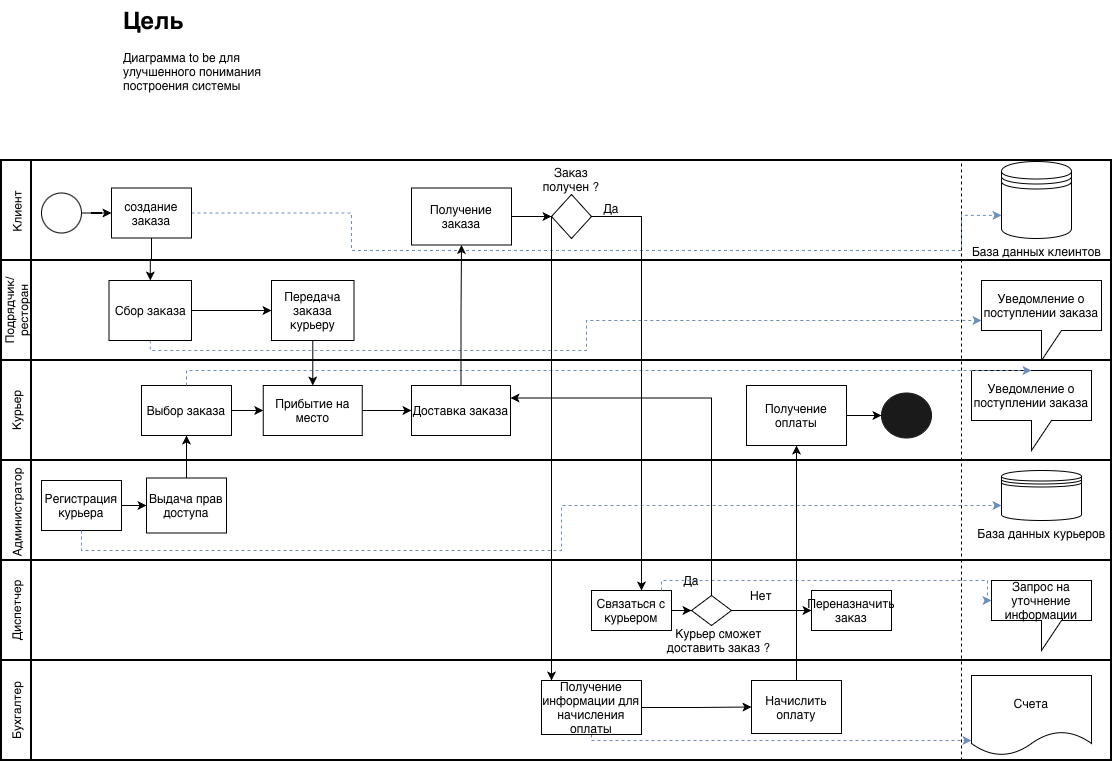

The diagram above was exported from draw.io. Its source (the exported page's mxGraphModel, read from the mxfile embedded in the PNG):
<mxGraphModel dx="1351" dy="2086" grid="1" gridSize="10" guides="1" tooltips="1" connect="1" arrows="1" fold="1" page="1" pageScale="1" pageWidth="827" pageHeight="1169" math="0" shadow="0">
  <root>
    <mxCell id="0" />
    <mxCell id="1" parent="0" />
    <mxCell id="m31XKJ7ym6FwGDo9eeCB-1" parent="1" style="swimlane;html=1;startSize=30;fontStyle=0;collapsible=0;horizontal=0;swimlaneLine=1;swimlaneFillColor=#ffffff;strokeWidth=2;whiteSpace=wrap;" value="Клиент" vertex="1">
      <mxGeometry height="103" width="1110" x="90" y="30" as="geometry" />
    </mxCell>
    <mxCell id="ou8wOBYAMkdS9UCiBc4a-14" edge="1" parent="m31XKJ7ym6FwGDo9eeCB-1" source="m31XKJ7ym6FwGDo9eeCB-9" style="edgeStyle=orthogonalEdgeStyle;rounded=0;orthogonalLoop=1;jettySize=auto;html=1;entryX=0;entryY=0.7;entryDx=0;entryDy=0;fillColor=#dae8fc;strokeColor=#6c8ebf;dashed=1;" target="ou8wOBYAMkdS9UCiBc4a-13">
      <mxGeometry relative="1" as="geometry">
        <Array as="points">
          <mxPoint x="350" y="52" />
          <mxPoint x="350" y="90" />
          <mxPoint x="960" y="90" />
          <mxPoint x="960" y="55" />
        </Array>
      </mxGeometry>
    </mxCell>
    <mxCell id="m31XKJ7ym6FwGDo9eeCB-9" parent="m31XKJ7ym6FwGDo9eeCB-1" style="rounded=0;whiteSpace=wrap;html=1;" value="создание заказа" vertex="1">
      <mxGeometry height="50" width="80" x="110" y="27.5" as="geometry" />
    </mxCell>
    <mxCell id="m31XKJ7ym6FwGDo9eeCB-11" edge="1" parent="m31XKJ7ym6FwGDo9eeCB-1" source="m31XKJ7ym6FwGDo9eeCB-10" style="edgeStyle=orthogonalEdgeStyle;rounded=0;orthogonalLoop=1;jettySize=auto;html=1;" target="m31XKJ7ym6FwGDo9eeCB-9" value="">
      <mxGeometry relative="1" as="geometry" />
    </mxCell>
    <mxCell id="m31XKJ7ym6FwGDo9eeCB-10" parent="m31XKJ7ym6FwGDo9eeCB-1" style="ellipse;whiteSpace=wrap;html=1;aspect=fixed;" value="" vertex="1">
      <mxGeometry height="40" width="40" x="40" y="32.5" as="geometry" />
    </mxCell>
    <mxCell id="m31XKJ7ym6FwGDo9eeCB-29" edge="1" parent="m31XKJ7ym6FwGDo9eeCB-1" source="m31XKJ7ym6FwGDo9eeCB-26" style="edgeStyle=orthogonalEdgeStyle;rounded=0;orthogonalLoop=1;jettySize=auto;html=1;" target="m31XKJ7ym6FwGDo9eeCB-28" value="">
      <mxGeometry relative="1" as="geometry" />
    </mxCell>
    <mxCell id="m31XKJ7ym6FwGDo9eeCB-26" parent="m31XKJ7ym6FwGDo9eeCB-1" style="rounded=0;whiteSpace=wrap;html=1;" value="Получение заказа" vertex="1">
      <mxGeometry height="57" width="100" x="410" y="27.5" as="geometry" />
    </mxCell>
    <mxCell id="m31XKJ7ym6FwGDo9eeCB-28" parent="m31XKJ7ym6FwGDo9eeCB-1" style="rhombus;whiteSpace=wrap;html=1;rounded=0;" value="" vertex="1">
      <mxGeometry height="44" width="40" x="550" y="34" as="geometry" />
    </mxCell>
    <mxCell id="m31XKJ7ym6FwGDo9eeCB-30" parent="m31XKJ7ym6FwGDo9eeCB-1" style="text;html=1;whiteSpace=wrap;strokeColor=none;fillColor=none;align=center;verticalAlign=middle;rounded=0;" value="Заказ получен ?" vertex="1">
      <mxGeometry height="30" width="60" x="540" y="4" as="geometry" />
    </mxCell>
    <mxCell id="m31XKJ7ym6FwGDo9eeCB-34" parent="m31XKJ7ym6FwGDo9eeCB-1" style="text;html=1;whiteSpace=wrap;strokeColor=none;fillColor=none;align=center;verticalAlign=middle;rounded=0;" value="Да" vertex="1">
      <mxGeometry height="30" width="60" x="580" y="33" as="geometry" />
    </mxCell>
    <mxCell id="ou8wOBYAMkdS9UCiBc4a-13" parent="m31XKJ7ym6FwGDo9eeCB-1" style="shape=datastore;html=1;labelPosition=center;verticalLabelPosition=bottom;align=center;verticalAlign=top;" value="База данных клеинтов" vertex="1">
      <mxGeometry height="77" width="70" x="1000" y="1" as="geometry" />
    </mxCell>
    <mxCell id="m31XKJ7ym6FwGDo9eeCB-3" parent="1" style="swimlane;html=1;startSize=30;fontStyle=0;collapsible=0;horizontal=0;swimlaneLine=1;swimlaneFillColor=#ffffff;strokeWidth=2;whiteSpace=wrap;" value="Подрядчик/ресторан" vertex="1">
      <mxGeometry height="100" width="1110" x="90" y="130" as="geometry" />
    </mxCell>
    <mxCell id="m31XKJ7ym6FwGDo9eeCB-16" edge="1" parent="m31XKJ7ym6FwGDo9eeCB-3" source="m31XKJ7ym6FwGDo9eeCB-12" style="edgeStyle=orthogonalEdgeStyle;rounded=0;orthogonalLoop=1;jettySize=auto;html=1;" target="m31XKJ7ym6FwGDo9eeCB-15" value="">
      <mxGeometry relative="1" as="geometry" />
    </mxCell>
    <mxCell id="ou8wOBYAMkdS9UCiBc4a-10" edge="1" parent="m31XKJ7ym6FwGDo9eeCB-3" source="m31XKJ7ym6FwGDo9eeCB-12" style="edgeStyle=orthogonalEdgeStyle;rounded=0;orthogonalLoop=1;jettySize=auto;html=1;dashed=1;fillColor=#dae8fc;strokeColor=#6c8ebf;" target="ou8wOBYAMkdS9UCiBc4a-5">
      <mxGeometry relative="1" as="geometry">
        <Array as="points">
          <mxPoint x="149" y="90" />
          <mxPoint x="585" y="90" />
          <mxPoint x="585" y="60" />
        </Array>
      </mxGeometry>
    </mxCell>
    <mxCell id="m31XKJ7ym6FwGDo9eeCB-12" parent="m31XKJ7ym6FwGDo9eeCB-3" style="rounded=0;whiteSpace=wrap;html=1;" value="Сбор заказа" vertex="1">
      <mxGeometry height="60" width="82.5" x="107.5" y="20" as="geometry" />
    </mxCell>
    <mxCell id="m31XKJ7ym6FwGDo9eeCB-15" parent="m31XKJ7ym6FwGDo9eeCB-3" style="rounded=0;whiteSpace=wrap;html=1;" value="Передача заказа курьеру" vertex="1">
      <mxGeometry height="60" width="82.5" x="270" y="20" as="geometry" />
    </mxCell>
    <mxCell id="ou8wOBYAMkdS9UCiBc4a-5" parent="m31XKJ7ym6FwGDo9eeCB-3" style="shape=callout;whiteSpace=wrap;html=1;perimeter=calloutPerimeter;" value="Уведомление о поступлении заказа" vertex="1">
      <mxGeometry height="80" width="120" x="980" y="20" as="geometry" />
    </mxCell>
    <mxCell id="m31XKJ7ym6FwGDo9eeCB-4" parent="1" style="swimlane;html=1;startSize=30;fontStyle=0;collapsible=0;horizontal=0;swimlaneLine=1;swimlaneFillColor=#ffffff;strokeWidth=2;whiteSpace=wrap;" value="Курьер" vertex="1">
      <mxGeometry height="100" width="1110" x="90" y="230" as="geometry" />
    </mxCell>
    <mxCell id="m31XKJ7ym6FwGDo9eeCB-19" edge="1" parent="m31XKJ7ym6FwGDo9eeCB-4" source="m31XKJ7ym6FwGDo9eeCB-14" style="edgeStyle=orthogonalEdgeStyle;rounded=0;orthogonalLoop=1;jettySize=auto;html=1;entryX=0;entryY=0.5;entryDx=0;entryDy=0;" target="m31XKJ7ym6FwGDo9eeCB-17">
      <mxGeometry relative="1" as="geometry" />
    </mxCell>
    <mxCell id="m31XKJ7ym6FwGDo9eeCB-14" parent="m31XKJ7ym6FwGDo9eeCB-4" style="rounded=0;whiteSpace=wrap;html=1;" value="Выбор заказа" vertex="1">
      <mxGeometry height="50" width="90" x="140" y="25" as="geometry" />
    </mxCell>
    <mxCell id="m31XKJ7ym6FwGDo9eeCB-21" edge="1" parent="m31XKJ7ym6FwGDo9eeCB-4" source="m31XKJ7ym6FwGDo9eeCB-17" style="edgeStyle=orthogonalEdgeStyle;rounded=0;orthogonalLoop=1;jettySize=auto;html=1;" target="m31XKJ7ym6FwGDo9eeCB-20" value="">
      <mxGeometry relative="1" as="geometry" />
    </mxCell>
    <mxCell id="m31XKJ7ym6FwGDo9eeCB-17" parent="m31XKJ7ym6FwGDo9eeCB-4" style="rounded=0;whiteSpace=wrap;html=1;" value="Прибытие на место" vertex="1">
      <mxGeometry height="50" width="99" x="261.75" y="25" as="geometry" />
    </mxCell>
    <mxCell id="m31XKJ7ym6FwGDo9eeCB-20" parent="m31XKJ7ym6FwGDo9eeCB-4" style="rounded=0;whiteSpace=wrap;html=1;" value="Доставка заказа" vertex="1">
      <mxGeometry height="50" width="99" x="410" y="25" as="geometry" />
    </mxCell>
    <mxCell id="m31XKJ7ym6FwGDo9eeCB-53" edge="1" parent="m31XKJ7ym6FwGDo9eeCB-4" source="m31XKJ7ym6FwGDo9eeCB-39" style="edgeStyle=orthogonalEdgeStyle;rounded=0;orthogonalLoop=1;jettySize=auto;html=1;" target="m31XKJ7ym6FwGDo9eeCB-52" value="">
      <mxGeometry relative="1" as="geometry" />
    </mxCell>
    <mxCell id="m31XKJ7ym6FwGDo9eeCB-39" parent="m31XKJ7ym6FwGDo9eeCB-4" style="rounded=0;whiteSpace=wrap;html=1;" value="Получение оплаты" vertex="1">
      <mxGeometry height="60" width="100" x="745" y="25" as="geometry" />
    </mxCell>
    <mxCell id="m31XKJ7ym6FwGDo9eeCB-52" parent="m31XKJ7ym6FwGDo9eeCB-4" style="ellipse;whiteSpace=wrap;html=1;rounded=0;strokeColor=#1A1A1A;fillColor=#1A1A1A;" value="" vertex="1">
      <mxGeometry height="45" width="50" x="880" y="32.5" as="geometry" />
    </mxCell>
    <mxCell id="ou8wOBYAMkdS9UCiBc4a-6" parent="m31XKJ7ym6FwGDo9eeCB-4" style="shape=callout;whiteSpace=wrap;html=1;perimeter=calloutPerimeter;" value="Уведомление о поступлении заказа" vertex="1">
      <mxGeometry height="80" width="120" x="970" y="10" as="geometry" />
    </mxCell>
    <mxCell id="ou8wOBYAMkdS9UCiBc4a-11" edge="1" parent="m31XKJ7ym6FwGDo9eeCB-4" source="m31XKJ7ym6FwGDo9eeCB-14" style="edgeStyle=orthogonalEdgeStyle;rounded=0;orthogonalLoop=1;jettySize=auto;html=1;entryX=0.5;entryY=0;entryDx=0;entryDy=0;entryPerimeter=0;fillColor=#dae8fc;strokeColor=#6c8ebf;dashed=1;" target="ou8wOBYAMkdS9UCiBc4a-6">
      <mxGeometry relative="1" as="geometry">
        <Array as="points">
          <mxPoint x="185" y="10" />
        </Array>
      </mxGeometry>
    </mxCell>
    <mxCell id="m31XKJ7ym6FwGDo9eeCB-5" parent="1" style="swimlane;html=1;startSize=30;fontStyle=0;collapsible=0;horizontal=0;swimlaneLine=1;swimlaneFillColor=#ffffff;strokeWidth=2;whiteSpace=wrap;" value="Администратор" vertex="1">
      <mxGeometry height="105" width="1110" x="90" y="330" as="geometry" />
    </mxCell>
    <mxCell id="m31XKJ7ym6FwGDo9eeCB-24" edge="1" parent="m31XKJ7ym6FwGDo9eeCB-5" source="m31XKJ7ym6FwGDo9eeCB-22" style="edgeStyle=orthogonalEdgeStyle;rounded=0;orthogonalLoop=1;jettySize=auto;html=1;" target="m31XKJ7ym6FwGDo9eeCB-23" value="">
      <mxGeometry relative="1" as="geometry" />
    </mxCell>
    <mxCell id="m31XKJ7ym6FwGDo9eeCB-22" parent="m31XKJ7ym6FwGDo9eeCB-5" style="rounded=0;whiteSpace=wrap;html=1;" value="Регистрация курьера" vertex="1">
      <mxGeometry height="50" width="80" x="40" y="20" as="geometry" />
    </mxCell>
    <mxCell id="ou8wOBYAMkdS9UCiBc4a-8" edge="1" parent="m31XKJ7ym6FwGDo9eeCB-5" source="m31XKJ7ym6FwGDo9eeCB-22" style="edgeStyle=orthogonalEdgeStyle;rounded=0;orthogonalLoop=1;jettySize=auto;html=1;entryX=0;entryY=0.7;entryDx=0;entryDy=0;dashed=1;fillColor=#dae8fc;strokeColor=#6c8ebf;exitX=0.5;exitY=1;exitDx=0;exitDy=0;" target="ou8wOBYAMkdS9UCiBc4a-7">
      <mxGeometry relative="1" as="geometry" />
    </mxCell>
    <mxCell id="m31XKJ7ym6FwGDo9eeCB-23" parent="m31XKJ7ym6FwGDo9eeCB-5" style="whiteSpace=wrap;html=1;rounded=0;" value="Выдача прав доступа" vertex="1">
      <mxGeometry height="55" width="80" x="145" y="17.5" as="geometry" />
    </mxCell>
    <mxCell id="ou8wOBYAMkdS9UCiBc4a-7" parent="m31XKJ7ym6FwGDo9eeCB-5" style="shape=datastore;html=1;labelPosition=center;verticalLabelPosition=bottom;align=center;verticalAlign=top;" value="База данных курьеров" vertex="1">
      <mxGeometry height="50" width="80" x="1000" y="10" as="geometry" />
    </mxCell>
    <mxCell id="m31XKJ7ym6FwGDo9eeCB-7" parent="1" style="swimlane;html=1;startSize=30;fontStyle=0;collapsible=0;horizontal=0;swimlaneLine=1;swimlaneFillColor=#ffffff;strokeWidth=2;whiteSpace=wrap;" value="Бухгалтер" vertex="1">
      <mxGeometry height="100" width="1110" x="90" y="530" as="geometry" />
    </mxCell>
    <mxCell id="m31XKJ7ym6FwGDo9eeCB-38" edge="1" parent="m31XKJ7ym6FwGDo9eeCB-7" source="m31XKJ7ym6FwGDo9eeCB-32" style="edgeStyle=orthogonalEdgeStyle;rounded=0;orthogonalLoop=1;jettySize=auto;html=1;" target="m31XKJ7ym6FwGDo9eeCB-37" value="">
      <mxGeometry relative="1" as="geometry" />
    </mxCell>
    <mxCell id="ou8wOBYAMkdS9UCiBc4a-9" edge="1" parent="m31XKJ7ym6FwGDo9eeCB-7" source="m31XKJ7ym6FwGDo9eeCB-32" style="edgeStyle=orthogonalEdgeStyle;rounded=0;orthogonalLoop=1;jettySize=auto;html=1;dashed=1;fillColor=#dae8fc;strokeColor=#6c8ebf;" target="ou8wOBYAMkdS9UCiBc4a-4">
      <mxGeometry relative="1" as="geometry">
        <Array as="points">
          <mxPoint x="590" y="80" />
        </Array>
      </mxGeometry>
    </mxCell>
    <mxCell id="m31XKJ7ym6FwGDo9eeCB-32" parent="m31XKJ7ym6FwGDo9eeCB-7" style="whiteSpace=wrap;html=1;rounded=0;" value="Получение информации для начисления оплаты" vertex="1">
      <mxGeometry height="54" width="100" x="540" y="20" as="geometry" />
    </mxCell>
    <mxCell id="m31XKJ7ym6FwGDo9eeCB-37" parent="m31XKJ7ym6FwGDo9eeCB-7" style="whiteSpace=wrap;html=1;rounded=0;" value="Начислить оплату" vertex="1">
      <mxGeometry height="53" width="90" x="750" y="20" as="geometry" />
    </mxCell>
    <mxCell id="m31XKJ7ym6FwGDo9eeCB-6" parent="m31XKJ7ym6FwGDo9eeCB-7" style="swimlane;html=1;startSize=30;fontStyle=0;collapsible=0;horizontal=0;swimlaneLine=1;swimlaneFillColor=#ffffff;strokeWidth=2;whiteSpace=wrap;" value="Диспетчер" vertex="1">
      <mxGeometry height="100" width="1110" y="-100" as="geometry" />
    </mxCell>
    <mxCell id="m31XKJ7ym6FwGDo9eeCB-46" edge="1" parent="m31XKJ7ym6FwGDo9eeCB-6" source="m31XKJ7ym6FwGDo9eeCB-35" style="edgeStyle=orthogonalEdgeStyle;rounded=0;orthogonalLoop=1;jettySize=auto;html=1;" target="m31XKJ7ym6FwGDo9eeCB-45" value="">
      <mxGeometry relative="1" as="geometry" />
    </mxCell>
    <mxCell id="m31XKJ7ym6FwGDo9eeCB-35" parent="m31XKJ7ym6FwGDo9eeCB-6" style="rounded=0;whiteSpace=wrap;html=1;" value="Связаться с курьером" vertex="1">
      <mxGeometry height="40" width="80" x="590" y="30" as="geometry" />
    </mxCell>
    <mxCell id="m31XKJ7ym6FwGDo9eeCB-41" parent="m31XKJ7ym6FwGDo9eeCB-6" style="rounded=0;whiteSpace=wrap;html=1;" value="Переназначить заказ" vertex="1">
      <mxGeometry height="40" width="80" x="810" y="30" as="geometry" />
    </mxCell>
    <mxCell id="m31XKJ7ym6FwGDo9eeCB-47" edge="1" parent="m31XKJ7ym6FwGDo9eeCB-6" source="m31XKJ7ym6FwGDo9eeCB-45" style="edgeStyle=orthogonalEdgeStyle;rounded=0;orthogonalLoop=1;jettySize=auto;html=1;" target="m31XKJ7ym6FwGDo9eeCB-41" value="">
      <mxGeometry relative="1" as="geometry" />
    </mxCell>
    <mxCell id="m31XKJ7ym6FwGDo9eeCB-45" parent="m31XKJ7ym6FwGDo9eeCB-6" style="rhombus;whiteSpace=wrap;html=1;" value="" vertex="1">
      <mxGeometry height="30" width="40" x="690" y="35" as="geometry" />
    </mxCell>
    <mxCell id="m31XKJ7ym6FwGDo9eeCB-48" parent="m31XKJ7ym6FwGDo9eeCB-6" style="text;html=1;whiteSpace=wrap;strokeColor=none;fillColor=none;align=center;verticalAlign=middle;rounded=0;" value="Курьер сможет доставить заказ ?" vertex="1">
      <mxGeometry height="20" width="115" x="660" y="70" as="geometry" />
    </mxCell>
    <mxCell id="m31XKJ7ym6FwGDo9eeCB-49" parent="m31XKJ7ym6FwGDo9eeCB-6" style="text;html=1;whiteSpace=wrap;strokeColor=none;fillColor=none;align=center;verticalAlign=middle;rounded=0;" value="Да" vertex="1">
      <mxGeometry height="30" width="60" x="660" y="5" as="geometry" />
    </mxCell>
    <mxCell id="m31XKJ7ym6FwGDo9eeCB-50" parent="m31XKJ7ym6FwGDo9eeCB-6" style="text;html=1;whiteSpace=wrap;strokeColor=none;fillColor=none;align=center;verticalAlign=middle;rounded=0;" value="Нет" vertex="1">
      <mxGeometry height="30" width="60" x="730" y="20" as="geometry" />
    </mxCell>
    <mxCell id="ou8wOBYAMkdS9UCiBc4a-12" parent="m31XKJ7ym6FwGDo9eeCB-6" style="shape=callout;whiteSpace=wrap;html=1;perimeter=calloutPerimeter;size=30;position=0.5;" value="Запрос на уточнение информации" vertex="1">
      <mxGeometry height="70" width="100" x="990" y="20" as="geometry" />
    </mxCell>
    <mxCell id="ou8wOBYAMkdS9UCiBc4a-15" edge="1" parent="m31XKJ7ym6FwGDo9eeCB-6" source="m31XKJ7ym6FwGDo9eeCB-35" style="edgeStyle=orthogonalEdgeStyle;rounded=0;orthogonalLoop=1;jettySize=auto;html=1;fillColor=#dae8fc;strokeColor=#6c8ebf;dashed=1;entryX=0;entryY=0;entryDx=0;entryDy=20;entryPerimeter=0;" target="ou8wOBYAMkdS9UCiBc4a-12">
      <mxGeometry relative="1" as="geometry">
        <Array as="points">
          <mxPoint x="660" y="20" />
          <mxPoint x="986" y="20" />
          <mxPoint x="986" y="40" />
        </Array>
        <mxPoint x="1040" y="20" as="targetPoint" />
      </mxGeometry>
    </mxCell>
    <mxCell id="ou8wOBYAMkdS9UCiBc4a-4" parent="m31XKJ7ym6FwGDo9eeCB-7" style="shape=document;whiteSpace=wrap;html=1;boundedLbl=1;" value="Счета" vertex="1">
      <mxGeometry height="80" width="120" x="970" y="15" as="geometry" />
    </mxCell>
    <mxCell id="m31XKJ7ym6FwGDo9eeCB-13" edge="1" parent="1" source="m31XKJ7ym6FwGDo9eeCB-9" style="edgeStyle=orthogonalEdgeStyle;rounded=0;orthogonalLoop=1;jettySize=auto;html=1;" target="m31XKJ7ym6FwGDo9eeCB-12" value="">
      <mxGeometry relative="1" as="geometry" />
    </mxCell>
    <mxCell id="m31XKJ7ym6FwGDo9eeCB-18" edge="1" parent="1" source="m31XKJ7ym6FwGDo9eeCB-15" style="edgeStyle=orthogonalEdgeStyle;rounded=0;orthogonalLoop=1;jettySize=auto;html=1;entryX=0.5;entryY=0;entryDx=0;entryDy=0;" target="m31XKJ7ym6FwGDo9eeCB-17">
      <mxGeometry relative="1" as="geometry" />
    </mxCell>
    <mxCell id="m31XKJ7ym6FwGDo9eeCB-25" edge="1" parent="1" source="m31XKJ7ym6FwGDo9eeCB-23" style="edgeStyle=orthogonalEdgeStyle;rounded=0;orthogonalLoop=1;jettySize=auto;html=1;" target="m31XKJ7ym6FwGDo9eeCB-14" value="">
      <mxGeometry relative="1" as="geometry" />
    </mxCell>
    <mxCell id="m31XKJ7ym6FwGDo9eeCB-27" edge="1" parent="1" source="m31XKJ7ym6FwGDo9eeCB-20" style="edgeStyle=orthogonalEdgeStyle;rounded=0;orthogonalLoop=1;jettySize=auto;html=1;entryX=0.5;entryY=1;entryDx=0;entryDy=0;" target="m31XKJ7ym6FwGDo9eeCB-26">
      <mxGeometry relative="1" as="geometry" />
    </mxCell>
    <mxCell id="m31XKJ7ym6FwGDo9eeCB-36" edge="1" parent="1" source="m31XKJ7ym6FwGDo9eeCB-28" style="edgeStyle=orthogonalEdgeStyle;rounded=0;orthogonalLoop=1;jettySize=auto;html=1;">
      <mxGeometry relative="1" as="geometry">
        <Array as="points">
          <mxPoint x="640" y="550" />
        </Array>
        <mxPoint x="640" y="550" as="targetPoint" />
      </mxGeometry>
    </mxCell>
    <mxCell id="m31XKJ7ym6FwGDo9eeCB-33" edge="1" parent="1" source="m31XKJ7ym6FwGDo9eeCB-28" style="edgeStyle=orthogonalEdgeStyle;rounded=0;orthogonalLoop=1;jettySize=auto;html=1;" value="">
      <mxGeometry relative="1" as="geometry">
        <Array as="points">
          <mxPoint x="730" y="86" />
        </Array>
        <mxPoint x="730" y="460" as="targetPoint" />
      </mxGeometry>
    </mxCell>
    <mxCell id="m31XKJ7ym6FwGDo9eeCB-40" edge="1" parent="1" source="m31XKJ7ym6FwGDo9eeCB-37" style="edgeStyle=orthogonalEdgeStyle;rounded=0;orthogonalLoop=1;jettySize=auto;html=1;" target="m31XKJ7ym6FwGDo9eeCB-39">
      <mxGeometry relative="1" as="geometry" />
    </mxCell>
    <mxCell id="m31XKJ7ym6FwGDo9eeCB-51" edge="1" parent="1" source="m31XKJ7ym6FwGDo9eeCB-45" style="edgeStyle=orthogonalEdgeStyle;rounded=0;orthogonalLoop=1;jettySize=auto;html=1;exitX=0.5;exitY=0;exitDx=0;exitDy=0;entryX=1;entryY=0.25;entryDx=0;entryDy=0;" target="m31XKJ7ym6FwGDo9eeCB-20">
      <mxGeometry relative="1" as="geometry" />
    </mxCell>
    <mxCell id="ou8wOBYAMkdS9UCiBc4a-1" edge="1" parent="1" style="endArrow=none;dashed=1;html=1;rounded=0;" value="">
      <mxGeometry height="50" relative="1" width="50" as="geometry">
        <mxPoint x="1050" y="630" as="sourcePoint" />
        <mxPoint x="1050" y="30" as="targetPoint" />
      </mxGeometry>
    </mxCell>
    <mxCell id="ou8wOBYAMkdS9UCiBc4a-3" parent="1" style="text;html=1;whiteSpace=wrap;overflow=hidden;rounded=0;" value="&lt;h1 style=&quot;margin-top: 0px;&quot;&gt;Цель&lt;/h1&gt;&lt;div&gt;Диаграмма to be для улучшенного понимания построения системы&lt;/div&gt;" vertex="1">
      <mxGeometry height="120" width="180" x="210" y="-130" as="geometry" />
    </mxCell>
  </root>
</mxGraphModel>